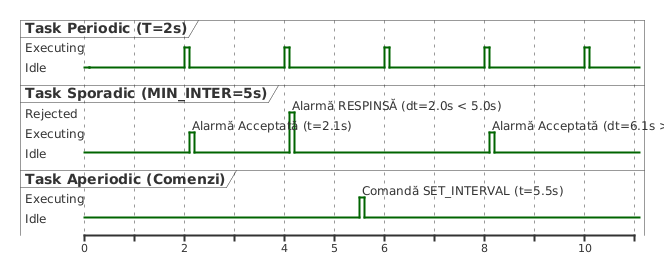

The diagram above was rendered by PlantUML. Its source (embedded in the PNG):
@startuml
robust "Task Periodic (T=2s)" as P
robust "Task Sporadic (MIN_INTER=5s)" as S
robust "Task Aperiodic (Comenzi)" as A

@0
P is Idle
S is Idle
A is Idle

@0
P is Executing
@0.1
P is Idle

@2
P is Executing
@2.1
P is Idle
S is Executing : Alarmă Acceptată (t=2.1s)
@2.2
S is Idle

@4
P is Executing
@4.1
P is Idle
S is Rejected : Alarmă RESPINSĂ (dt=2.0s < 5.0s)
@4.2
S is Idle

@5.5
A is Executing : Comandă SET_INTERVAL (t=5.5s)
@5.6
A is Idle

@6
P is Executing
@6.1
P is Idle

@8
P is Executing
@8.1
P is Idle
S is Executing : Alarmă Acceptată (dt=6.1s >= 5.0s)
@8.2
S is Idle

@10
P is Executing
@10.1
P is Idle
@enduml